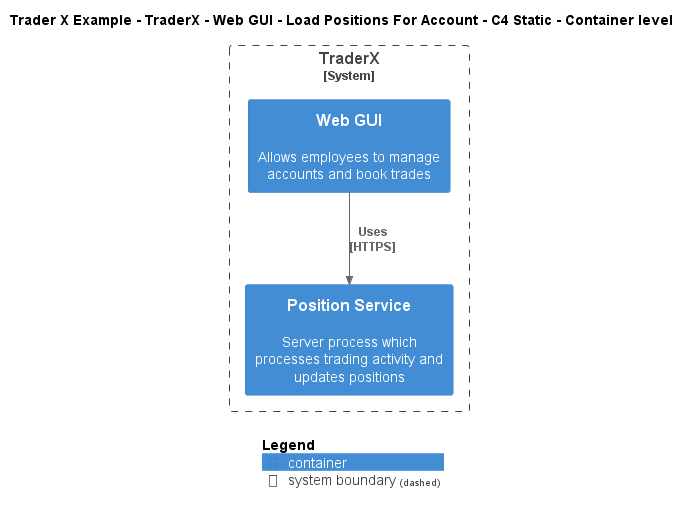

The diagram above was rendered by PlantUML. Its source (embedded in the PNG):
@startuml
!include ..\..\..\..\..\..\..\.c4s\C4_Container.puml

AddElementTag("c4interflow:lifecycle:new", $bgColor=green, $fontColor=#ffffff, $borderColor=green, $shadowing="False")
AddElementTag("c4interflow:lifecycle:changed", $bgColor=orange, $fontColor=#ffffff, $borderColor=orange, $shadowing="False")
AddElementTag("c4interflow:lifecycle:removed", $bgColor=red, $fontColor=#ffffff, $borderColor=red, $shadowing="False")

AddRelTag("c4interflow:lifecycle:new", $textColor=green, $lineColor=green)
AddRelTag("c4interflow:lifecycle:changed", $textColor=orange, $lineColor=orange)
AddRelTag("c4interflow:lifecycle:removed", $textColor=red, $lineColor=red)

SHOW_PERSON_PORTRAIT()
LAYOUT_TOP_DOWN()

skinparam linetype polyline

title Trader X Example - TraderX - Web GUI - Load Positions For Account - C4 Static - Container level


System_Boundary(TraderXExample.SoftwareSystems.TraderX, "TraderX") {
    Container(TraderXExample.SoftwareSystems.TraderX.Containers.WebGUI, "Web GUI", "", "Allows employees to manage accounts and book trades")
    Container(TraderXExample.SoftwareSystems.TraderX.Containers.PositionService, "Position Service", "", "Server process which processes trading activity and updates positions")
}

Rel(TraderXExample.SoftwareSystems.TraderX.Containers.WebGUI, TraderXExample.SoftwareSystems.TraderX.Containers.PositionService, "Uses\n[HTTPS]", $tags='protocol:https')


SHOW_LEGEND()
@enduml